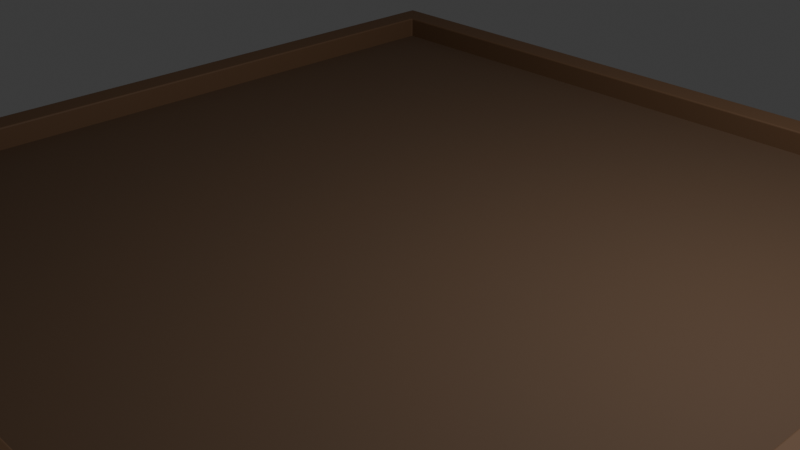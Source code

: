 # Source: board.blend  (saved by Blender 5.2.45; exported with 4.5.12 LTS)
import bpy
from mathutils import Matrix  # noqa: F401  (used for matrix-valued properties, if any)

bpy.ops.wm.read_factory_settings(use_empty=True)
scene = bpy.context.scene
scene.name = 'Scene'

# ---- collections
col_collection = bpy.data.collections.new('Collection'); scene.collection.children.link(col_collection)
col_gridlock_board_frame = bpy.data.collections.new('Gridlock_Board_Frame'); scene.collection.children.link(col_gridlock_board_frame)

# ---- materials (node trees are filled in below, after node groups)
mat_gridlock_channel_floor = bpy.data.materials.new('Gridlock_Channel_Floor')
mat_gridlock_channel_floor.diffuse_color = (0.115, 0.065, 0.035, 1.0)
mat_gridlock_walnut_frame = bpy.data.materials.new('Gridlock_Walnut_Frame')
mat_gridlock_walnut_frame.diffuse_color = (0.145, 0.075, 0.035, 1.0)

# ---- material node trees
mat_gridlock_channel_floor.use_nodes = True; mat_gridlock_channel_floor.node_tree.nodes.clear()
_N = mat_gridlock_channel_floor.node_tree.nodes; _L = mat_gridlock_channel_floor.node_tree.links
n0 = _N.new('ShaderNodeBsdfPrincipled'); n0.name = 'Principled BSDF'; n0.location = (-200, 100)
n0.inputs[0].default_value = (0.115, 0.065, 0.035, 1.0)
n0.inputs[2].default_value = 0.83
n0.inputs[10].default_value = 0.005
n1 = _N.new('ShaderNodeOutputMaterial'); n1.name = 'Material Output'; n1.location = (200, 100)
_L.new(n0.outputs[0], n1.inputs[0])
n1.is_active_output = True
mat_gridlock_walnut_frame.use_nodes = True; mat_gridlock_walnut_frame.node_tree.nodes.clear()
_N = mat_gridlock_walnut_frame.node_tree.nodes; _L = mat_gridlock_walnut_frame.node_tree.links
n0 = _N.new('ShaderNodeBsdfPrincipled'); n0.name = 'Principled BSDF'; n0.location = (-200, 100)
n0.inputs[0].default_value = (0.145, 0.075, 0.035, 1.0)
n0.inputs[2].default_value = 0.72
n0.inputs[10].default_value = 0.005
n1 = _N.new('ShaderNodeOutputMaterial'); n1.name = 'Material Output'; n1.location = (200, 100)
_L.new(n0.outputs[0], n1.inputs[0])
n1.is_active_output = True

# ---- world
world_world = bpy.data.worlds.new('World'); scene.world = world_world
world_world.use_nodes = True; world_world.node_tree.nodes.clear()
_N = world_world.node_tree.nodes; _L = world_world.node_tree.links
n0 = _N.new('ShaderNodeOutputWorld'); n0.name = 'World Output'; n0.location = (200, 100)
n1 = _N.new('ShaderNodeBackground'); n1.name = 'Background'; n1.location = (-200, 100)
n1.inputs[0].default_value = (0.05088, 0.05088, 0.05088, 1.0)
_L.new(n1.outputs[0], n0.inputs[0])
n0.is_active_output = True
world_world.color = (0.05088, 0.05088, 0.05088)
world_world.sun_shadow_jitter_overblur = 0.0

# ---- cameras
cam_camera = bpy.data.cameras.new('Camera')
cam_camera.clip_end = 100.0
cam_camera.ortho_scale = 7.314

# ---- lights
light_light = bpy.data.lights.new('Light', 'POINT')
light_light.energy = 1000.0
light_light.shadow_soft_size = 0.1

# ---- meshes
me_cube_001 = bpy.data.meshes.new('Cube.001')
me_cube_001.from_pydata([(-4.9, -4.9, -0.225), (-4.9, -4.9, 0.225), (-4.9, 4.9, -0.225), (-4.9, 4.9, 0.225), (4.9, -4.9, -0.225), (4.9, -4.9, 0.225), (4.9, 4.9, -0.225), (4.9, 4.9, 0.225)], [], [(0, 1, 3, 2), (2, 3, 7, 6), (6, 7, 5, 4), (4, 5, 1, 0), (2, 6, 4, 0), (7, 3, 1, 5)])
_uv = me_cube_001.uv_layers.new(name='UVMap')
_uv.uv.foreach_set('vector', [0.375, 0.0, 0.625, 0.0, 0.625, 0.25, 0.375, 0.25, 0.375, 0.25, 0.625, 0.25, 0.625, 0.5, 0.375, 0.5, 0.375, 0.5, 0.625, 0.5, 0.625, 0.75, 0.375, 0.75, 0.375, 0.75, 0.625, 0.75, 0.625, 1.0, 0.375, 1.0, 0.125, 0.5, 0.375, 0.5, 0.375, 0.75, 0.125, 0.75, 0.625, 0.5, 0.875, 0.5, 0.875, 0.75, 0.625, 0.75])
me_cube_001.materials.append(mat_gridlock_channel_floor)
me_cube_001.update()
me_continuous_frame_mesh = bpy.data.meshes.new('Continuous_Frame_Mesh')
me_continuous_frame_mesh.from_pydata([(-5.0, -4.982, -0.137), (-4.982, -4.982, -0.155), (-4.982, -5.0, -0.137), (-4.998, -4.982, -0.146), (-4.998, -4.991, -0.137), (-4.995, -4.991, -0.1456), (-4.982, -4.991, -0.1526), (-4.991, -4.982, -0.1526), (-4.991, -4.991, -0.1503), (-4.991, -4.998, -0.137), (-4.982, -4.998, -0.146), (-4.991, -4.995, -0.1456), (4.982, -4.982, -0.155), (5.0, -4.982, -0.137), (4.982, -5.0, -0.137), (4.991, -4.982, -0.1523), (4.982, -4.991, -0.1523), (4.991, -4.991, -0.1503), (4.997, -4.991, -0.137), (4.997, -4.982, -0.1458), (4.995, -4.991, -0.1456), (4.982, -4.997, -0.1458), (4.991, -4.997, -0.137), (4.991, -4.995, -0.1456), (4.982, 4.982, -0.155), (4.982, 5.0, -0.137), (5.0, 4.982, -0.137), (4.982, 4.991, -0.1523), (4.991, 4.982, -0.1523), (4.991, 4.991, -0.1503), (4.991, 4.997, -0.137), (4.982, 4.997, -0.1458), (4.991, 4.995, -0.1456), (4.997, 4.982, -0.1458), (4.997, 4.991, -0.137), (4.995, 4.991, -0.1456), (-4.982, 4.982, -0.155), (-5.0, 4.982, -0.137), (-4.982, 5.0, -0.137), (-4.991, 4.982, -0.1523), (-4.982, 4.991, -0.1523), (-4.991, 4.991, -0.1503), (-4.997, 4.991, -0.137), (-4.997, 4.982, -0.1458), (-4.995, 4.991, -0.1456), (-4.982, 4.997, -0.1458), (-4.991, 4.997, -0.137), (-4.991, 4.995, -0.1456), (-5.0, -4.982, 0.177), (-4.982, -5.0, 0.177), (-4.982, -4.982, 0.195), (-4.998, -4.991, 0.177), (-4.998, -4.982, 0.186), (-4.995, -4.991, 0.1856), (-4.982, -4.998, 0.186), (-4.991, -4.998, 0.177), (-4.991, -4.995, 0.1856), (-4.991, -4.982, 0.1926), (-4.982, -4.991, 0.1926), (-4.991, -4.991, 0.1903), (5.0, -4.982, 0.177), (4.982, -4.982, 0.195), (4.982, -5.0, 0.177), (4.998, -4.982, 0.186), (4.998, -4.991, 0.177), (4.995, -4.991, 0.1856), (4.982, -4.991, 0.1926), (4.991, -4.982, 0.1926), (4.991, -4.991, 0.1903), (4.991, -4.998, 0.177), (4.982, -4.998, 0.186), (4.991, -4.995, 0.1856), (4.982, 5.0, 0.177), (4.982, 4.982, 0.195), (5.0, 4.982, 0.177), (4.982, 4.998, 0.186), (4.991, 4.998, 0.177), (4.991, 4.995, 0.1856), (4.991, 4.982, 0.1926), (4.982, 4.991, 0.1926), (4.991, 4.991, 0.1903), (4.998, 4.991, 0.177), (4.998, 4.982, 0.186), (4.995, 4.991, 0.1856), (-5.0, 4.982, 0.177), (-4.982, 4.982, 0.195), (-4.982, 5.0, 0.177), (-4.998, 4.982, 0.186), (-4.998, 4.991, 0.177), (-4.995, 4.991, 0.1856), (-4.982, 4.991, 0.1926), (-4.991, 4.982, 0.1926), (-4.991, 4.991, 0.1903), (-4.991, 4.998, 0.177), (-4.982, 4.998, 0.186), (-4.991, 4.995, 0.1856), (-4.668, -4.668, -0.155), (-4.65, -4.632, -0.137), (-4.632, -4.65, -0.137), (-4.659, -4.657, -0.1524), (-4.657, -4.659, -0.1524), (-4.653, -4.653, -0.1504), (-4.647, -4.641, -0.137), (-4.653, -4.643, -0.1458), (-4.65, -4.647, -0.1455), (-4.643, -4.653, -0.1458), (-4.641, -4.647, -0.137), (-4.647, -4.65, -0.1455), (4.65, -4.632, -0.137), (4.668, -4.668, -0.155), (4.632, -4.65, -0.137), (4.653, -4.643, -0.1458), (4.647, -4.641, -0.137), (4.65, -4.647, -0.1455), (4.657, -4.659, -0.1524), (4.659, -4.657, -0.1524), (4.653, -4.653, -0.1504), (4.641, -4.647, -0.137), (4.643, -4.653, -0.1458), (4.647, -4.65, -0.1455), (4.632, 4.65, -0.137), (4.668, 4.668, -0.155), (4.65, 4.632, -0.137), (4.643, 4.653, -0.1458), (4.641, 4.647, -0.137), (4.647, 4.65, -0.1455), (4.659, 4.657, -0.1524), (4.657, 4.659, -0.1524), (4.653, 4.653, -0.1504), (4.647, 4.641, -0.137), (4.653, 4.643, -0.1458), (4.65, 4.647, -0.1455), (-4.65, 4.632, -0.137), (-4.668, 4.668, -0.155), (-4.632, 4.65, -0.137), (-4.653, 4.643, -0.1458), (-4.647, 4.641, -0.137), (-4.65, 4.647, -0.1455), (-4.657, 4.659, -0.1524), (-4.659, 4.657, -0.1524), (-4.653, 4.653, -0.1504), (-4.641, 4.647, -0.137), (-4.643, 4.653, -0.1458), (-4.647, 4.65, -0.1455), (-4.632, -4.65, 0.177), (-4.65, -4.632, 0.177), (-4.668, -4.668, 0.195), (-4.641, -4.647, 0.177), (-4.643, -4.653, 0.1858), (-4.647, -4.65, 0.1855), (-4.653, -4.643, 0.1858), (-4.647, -4.641, 0.177), (-4.65, -4.647, 0.1855), (-4.657, -4.659, 0.1924), (-4.659, -4.657, 0.1924), (-4.653, -4.653, 0.1904), (4.632, -4.65, 0.177), (4.668, -4.668, 0.195), (4.65, -4.632, 0.177), (4.643, -4.653, 0.1858), (4.641, -4.647, 0.177), (4.647, -4.65, 0.1855), (4.659, -4.657, 0.1924), (4.657, -4.659, 0.1924), (4.653, -4.653, 0.1904), (4.647, -4.641, 0.177), (4.653, -4.643, 0.1858), (4.65, -4.647, 0.1855), (4.65, 4.632, 0.177), (4.668, 4.668, 0.195), (4.632, 4.65, 0.177), (4.653, 4.643, 0.1858), (4.647, 4.641, 0.177), (4.65, 4.647, 0.1855), (4.657, 4.659, 0.1924), (4.659, 4.657, 0.1924), (4.653, 4.653, 0.1904), (4.641, 4.647, 0.177), (4.643, 4.653, 0.1858), (4.647, 4.65, 0.1855), (-4.632, 4.65, 0.177), (-4.668, 4.668, 0.195), (-4.65, 4.632, 0.177), (-4.643, 4.653, 0.1858), (-4.641, 4.647, 0.177), (-4.647, 4.65, 0.1855), (-4.659, 4.657, 0.1924), (-4.657, 4.659, 0.1924), (-4.653, 4.653, 0.1904), (-4.647, 4.641, 0.177), (-4.653, 4.643, 0.1858), (-4.65, 4.647, 0.1855)], [], [(0, 3, 5, 4), (3, 7, 8, 5), (1, 6, 8, 7), (6, 10, 11, 8), (2, 9, 11, 10), (9, 4, 5, 11), (5, 8, 11), (12, 15, 17, 16), (15, 19, 20, 17), (13, 18, 20, 19), (18, 22, 23, 20), (14, 21, 23, 22), (21, 16, 17, 23), (17, 20, 23), (24, 27, 29, 28), (27, 31, 32, 29), (25, 30, 32, 31), (30, 34, 35, 32), (26, 33, 35, 34), (33, 28, 29, 35), (29, 32, 35), (36, 39, 41, 40), (39, 43, 44, 41), (37, 42, 44, 43), (42, 46, 47, 44), (38, 45, 47, 46), (45, 40, 41, 47), (41, 44, 47), (48, 51, 53, 52), (51, 55, 56, 53), (49, 54, 56, 55), (54, 58, 59, 56), (50, 57, 59, 58), (57, 52, 53, 59), (53, 56, 59), (60, 63, 65, 64), (63, 67, 68, 65), (61, 66, 68, 67), (66, 70, 71, 68), (62, 69, 71, 70), (69, 64, 65, 71), (65, 68, 71), (72, 75, 77, 76), (75, 79, 80, 77), (73, 78, 80, 79), (78, 82, 83, 80), (74, 81, 83, 82), (81, 76, 77, 83), (77, 80, 83), (84, 87, 89, 88), (87, 91, 92, 89), (85, 90, 92, 91), (90, 94, 95, 92), (86, 93, 95, 94), (93, 88, 89, 95), (89, 92, 95), (96, 99, 101, 100), (99, 103, 104, 101), (97, 102, 104, 103), (102, 106, 107, 104), (98, 105, 107, 106), (105, 100, 101, 107), (101, 104, 107), (108, 111, 113, 112), (111, 115, 116, 113), (109, 114, 116, 115), (114, 118, 119, 116), (110, 117, 119, 118), (117, 112, 113, 119), (113, 116, 119), (120, 123, 125, 124), (123, 127, 128, 125), (121, 126, 128, 127), (126, 130, 131, 128), (122, 129, 131, 130), (129, 124, 125, 131), (125, 128, 131), (132, 135, 137, 136), (135, 139, 140, 137), (133, 138, 140, 139), (138, 142, 143, 140), (134, 141, 143, 142), (141, 136, 137, 143), (137, 140, 143), (144, 147, 149, 148), (147, 151, 152, 149), (145, 150, 152, 151), (150, 154, 155, 152), (146, 153, 155, 154), (153, 148, 149, 155), (149, 152, 155), (156, 159, 161, 160), (159, 163, 164, 161), (157, 162, 164, 163), (162, 166, 167, 164), (158, 165, 167, 166), (165, 160, 161, 167), (161, 164, 167), (168, 171, 173, 172), (171, 175, 176, 173), (169, 174, 176, 175), (174, 178, 179, 176), (170, 177, 179, 178), (177, 172, 173, 179), (173, 176, 179), (180, 183, 185, 184), (183, 187, 188, 185), (181, 186, 188, 187), (186, 190, 191, 188), (182, 189, 191, 190), (189, 184, 185, 191), (185, 188, 191), (2, 49, 55, 9), (9, 55, 51, 4), (4, 51, 48, 0), (1, 12, 16, 6), (6, 16, 21, 10), (10, 21, 14, 2), (13, 60, 64, 18), (18, 64, 69, 22), (22, 69, 62, 14), (49, 62, 70, 54), (54, 70, 66, 58), (58, 66, 61, 50), (146, 157, 163, 153), (153, 163, 159, 148), (148, 159, 156, 144), (110, 156, 160, 117), (117, 160, 165, 112), (112, 165, 158, 108), (98, 110, 118, 105), (105, 118, 114, 100), (100, 114, 109, 96), (97, 145, 151, 102), (102, 151, 147, 106), (106, 147, 144, 98), (12, 24, 28, 15), (15, 28, 33, 19), (19, 33, 26, 13), (25, 72, 76, 30), (30, 76, 81, 34), (34, 81, 74, 26), (60, 74, 82, 63), (63, 82, 78, 67), (67, 78, 73, 61), (157, 169, 175, 162), (162, 175, 171, 166), (166, 171, 168, 158), (122, 168, 172, 129), (129, 172, 177, 124), (124, 177, 170, 120), (108, 122, 130, 111), (111, 130, 126, 115), (115, 126, 121, 109), (24, 36, 40, 27), (27, 40, 45, 31), (31, 45, 38, 25), (37, 84, 88, 42), (42, 88, 93, 46), (46, 93, 86, 38), (72, 86, 94, 75), (75, 94, 90, 79), (79, 90, 85, 73), (169, 181, 187, 174), (174, 187, 183, 178), (178, 183, 180, 170), (134, 180, 184, 141), (141, 184, 189, 136), (136, 189, 182, 132), (120, 134, 142, 123), (123, 142, 138, 127), (127, 138, 133, 121), (0, 37, 43, 3), (3, 43, 39, 7), (7, 39, 36, 1), (50, 85, 91, 57), (57, 91, 87, 52), (52, 87, 84, 48), (145, 182, 190, 150), (150, 190, 186, 154), (154, 186, 181, 146), (96, 133, 139, 99), (99, 139, 135, 103), (103, 135, 132, 97), (37, 0, 48, 84), (2, 14, 62, 49), (12, 1, 96, 109), (1, 36, 133, 96), (24, 12, 109, 121), (13, 26, 74, 60), (36, 24, 121, 133), (25, 38, 86, 72), (50, 61, 157, 146), (85, 50, 146, 181), (61, 73, 169, 157), (73, 85, 181, 169), (110, 98, 144, 156), (97, 132, 182, 145), (122, 108, 158, 168), (134, 120, 170, 180)])
me_continuous_frame_mesh.materials.append(mat_gridlock_walnut_frame)
me_continuous_frame_mesh.update()

# ---- objects
ob_light = bpy.data.objects.new('Light', light_light)
ob_camera = bpy.data.objects.new('Camera', cam_camera)
ob_board_base = bpy.data.objects.new('Board_Base', me_cube_001)
ob_continuous_walnut_frame = bpy.data.objects.new('Continuous_Walnut_Frame', me_continuous_frame_mesh)

# ---- transforms, parenting, visibility, modifiers, constraints
ob_light.location = (4.076, 1.005, 5.904)
ob_light.rotation_euler = (0.6503, 0.05522, 1.866)
ob_light.lock_rotations_4d = False
ob_light.empty_display_type = 'ARROWS'
ob_light.color = (0.0, 0.0, 0.0, 0.0)
ob_light.lineart.crease_threshold = 0.0
ob_camera.location = (7.359, -6.926, 4.958)
ob_camera.rotation_euler = (1.109, 0.0, 0.8149)
ob_camera.lock_rotations_4d = False
ob_camera.empty_display_type = 'ARROWS'
ob_camera.color = (0.0, 0.0, 0.0, 0.0)
ob_camera.display_type = 'WIRE'
ob_camera.lineart.crease_threshold = 0.0
ob_board_base.location = (0.0, 0.0, -0.3)
ob_continuous_walnut_frame.location = (0.0, 0.0, 0.0)

# ---- collection membership
col_collection.objects.link(ob_light)
col_collection.objects.link(ob_camera)
col_gridlock_board_frame.objects.link(ob_board_base)
col_gridlock_board_frame.objects.link(ob_continuous_walnut_frame)

# ---- scene / render settings (as saved in the file)
scene.camera = ob_camera
scene.frame_start = 1; scene.frame_end = 250; scene.frame_set(1)
scene.render.engine = 'BLENDER_EEVEE_NEXT'
scene.render.bake_bias = 0.0
scene.render.bake_samples = 0
scene.render.compositor_device = 'GPU'
scene.eevee.use_volume_custom_range = False
scene.eevee.fast_gi_thickness_near = 0.1
scene.eevee.fast_gi_thickness_far = 0.0
scene.eevee.ray_tracing_options.screen_trace_thickness = 0.1
bpy.context.view_layer.update()
